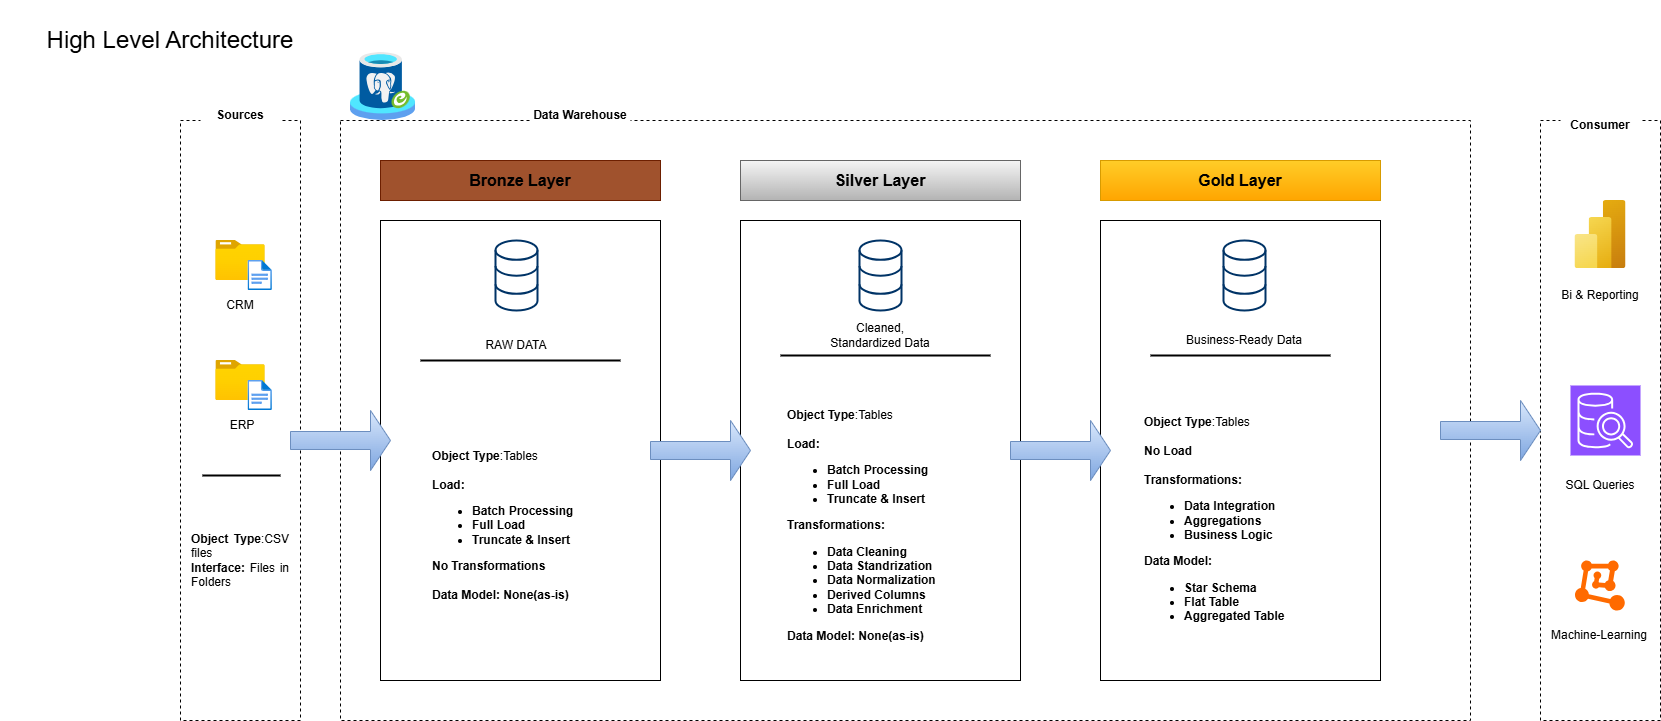

The diagram above was exported from draw.io. Its source (the exported page's mxGraphModel, read from the mxfile embedded in the PNG):
<mxGraphModel dx="1850" dy="1528" grid="1" gridSize="10" guides="1" tooltips="1" connect="1" arrows="1" fold="1" page="1" pageScale="1" pageWidth="850" pageHeight="1100" math="0" shadow="0">
  <root>
    <mxCell id="0" />
    <mxCell id="1" parent="0" />
    <mxCell id="DRWICiw57lr5_JJKcxzK-1" parent="1" style="text;html=1;whiteSpace=wrap;strokeColor=none;fillColor=none;align=center;verticalAlign=middle;rounded=0;" value="&lt;font style=&quot;font-size: 24px;&quot;&gt;High Level Architecture&lt;/font&gt;" vertex="1">
      <mxGeometry height="80" width="340" x="20" as="geometry" />
    </mxCell>
    <mxCell id="DRWICiw57lr5_JJKcxzK-3" parent="1" style="whiteSpace=wrap;html=1;fillColor=none;dashed=1;" value="" vertex="1">
      <mxGeometry height="600" width="120" x="200" y="120" as="geometry" />
    </mxCell>
    <mxCell id="DRWICiw57lr5_JJKcxzK-4" parent="1" style="text;html=1;whiteSpace=wrap;strokeColor=none;fillColor=default;align=center;verticalAlign=middle;rounded=0;" value="&lt;b&gt;Sources&lt;/b&gt;" vertex="1">
      <mxGeometry height="50" width="80" x="220" y="90" as="geometry" />
    </mxCell>
    <mxCell id="DRWICiw57lr5_JJKcxzK-5" parent="1" style="rounded=0;whiteSpace=wrap;html=1;fillColor=none;dashed=1;" value="&amp;nbsp; " vertex="1">
      <mxGeometry height="600" width="1130" x="360" y="120" as="geometry" />
    </mxCell>
    <mxCell id="DRWICiw57lr5_JJKcxzK-6" parent="1" style="rounded=0;whiteSpace=wrap;html=1;dashed=1;fillColor=none;" value="" vertex="1">
      <mxGeometry height="600" width="120" x="1560" y="120" as="geometry" />
    </mxCell>
    <mxCell id="DRWICiw57lr5_JJKcxzK-7" parent="1" style="text;html=1;whiteSpace=wrap;strokeColor=none;fillColor=default;align=center;verticalAlign=middle;rounded=0;" value="&lt;b&gt;Data Warehouse&lt;/b&gt;" vertex="1">
      <mxGeometry height="50" width="100" x="550" y="90" as="geometry" />
    </mxCell>
    <mxCell id="DRWICiw57lr5_JJKcxzK-8" parent="1" style="text;html=1;whiteSpace=wrap;strokeColor=none;fillColor=default;align=center;verticalAlign=middle;rounded=0;" value="&lt;b&gt;Consumer&lt;/b&gt;" vertex="1">
      <mxGeometry height="50" width="80" x="1580" y="100" as="geometry" />
    </mxCell>
    <mxCell id="DRWICiw57lr5_JJKcxzK-10" parent="1" style="text;html=1;whiteSpace=wrap;strokeColor=#6D1F00;fillColor=#a0522d;align=center;verticalAlign=middle;rounded=0;fontColor=#ffffff;" value="&lt;b&gt;&lt;font style=&quot;font-size: 16px; color: rgb(0, 0, 0);&quot;&gt;Bronze Layer&lt;/font&gt;&lt;/b&gt;" vertex="1">
      <mxGeometry height="40" width="280" x="400" y="160" as="geometry" />
    </mxCell>
    <mxCell id="DRWICiw57lr5_JJKcxzK-11" parent="1" style="rounded=0;whiteSpace=wrap;html=1;fillColor=none;" value="" vertex="1">
      <mxGeometry height="460" width="280" x="400" y="220" as="geometry" />
    </mxCell>
    <mxCell id="DRWICiw57lr5_JJKcxzK-12" parent="1" style="html=1;verticalLabelPosition=bottom;align=center;labelBackgroundColor=#ffffff;verticalAlign=top;strokeWidth=2;strokeColor=#003366;shadow=0;dashed=0;shape=mxgraph.ios7.icons.data;" value="" vertex="1">
      <mxGeometry height="70" width="42" x="515" y="240" as="geometry" />
    </mxCell>
    <mxCell id="DRWICiw57lr5_JJKcxzK-13" parent="1" style="text;html=1;whiteSpace=wrap;strokeColor=#666666;fillColor=#f5f5f5;align=center;verticalAlign=middle;rounded=0;gradientColor=#b3b3b3;" value="&lt;b&gt;&lt;font style=&quot;font-size: 16px; color: rgb(0, 0, 0);&quot;&gt;Silver Layer&lt;/font&gt;&lt;/b&gt;" vertex="1">
      <mxGeometry height="40" width="280" x="760" y="160" as="geometry" />
    </mxCell>
    <mxCell id="DRWICiw57lr5_JJKcxzK-14" parent="1" style="rounded=0;whiteSpace=wrap;html=1;fillColor=none;" value="" vertex="1">
      <mxGeometry height="460" width="280" x="760" y="220" as="geometry" />
    </mxCell>
    <mxCell id="DRWICiw57lr5_JJKcxzK-15" parent="1" style="html=1;verticalLabelPosition=bottom;align=center;labelBackgroundColor=#ffffff;verticalAlign=top;strokeWidth=2;strokeColor=#003366;shadow=0;dashed=0;shape=mxgraph.ios7.icons.data;" value="" vertex="1">
      <mxGeometry height="70" width="42" x="879" y="240" as="geometry" />
    </mxCell>
    <mxCell id="DRWICiw57lr5_JJKcxzK-16" parent="1" style="text;html=1;whiteSpace=wrap;strokeColor=#d79b00;fillColor=#ffcd28;align=center;verticalAlign=middle;rounded=0;gradientColor=#ffa500;" value="&lt;font color=&quot;#000000&quot;&gt;&lt;span style=&quot;font-size: 16px;&quot;&gt;&lt;b&gt;Gold Layer&lt;/b&gt;&lt;/span&gt;&lt;/font&gt;" vertex="1">
      <mxGeometry height="40" width="280" x="1120" y="160" as="geometry" />
    </mxCell>
    <mxCell id="DRWICiw57lr5_JJKcxzK-17" parent="1" style="rounded=0;whiteSpace=wrap;html=1;fillColor=none;" value="" vertex="1">
      <mxGeometry height="460" width="280" x="1120" y="220" as="geometry" />
    </mxCell>
    <mxCell id="DRWICiw57lr5_JJKcxzK-18" parent="1" style="html=1;verticalLabelPosition=bottom;align=center;labelBackgroundColor=#ffffff;verticalAlign=top;strokeWidth=2;strokeColor=#003366;shadow=0;dashed=0;shape=mxgraph.ios7.icons.data;" value="" vertex="1">
      <mxGeometry height="70" width="42" x="1243" y="240" as="geometry" />
    </mxCell>
    <mxCell id="DRWICiw57lr5_JJKcxzK-19" parent="1" style="image;aspect=fixed;html=1;points=[];align=center;fontSize=12;image=img/lib/azure2/general/Folder_Blank.svg;" value="" vertex="1">
      <mxGeometry height="40" width="49.29" x="235.36" y="240" as="geometry" />
    </mxCell>
    <mxCell id="DRWICiw57lr5_JJKcxzK-20" parent="1" style="image;aspect=fixed;html=1;points=[];align=center;fontSize=12;image=img/lib/azure2/general/File.svg;" value="" vertex="1">
      <mxGeometry height="30" width="24.35" x="267.54" y="260" as="geometry" />
    </mxCell>
    <mxCell id="DRWICiw57lr5_JJKcxzK-21" parent="1" style="image;aspect=fixed;html=1;points=[];align=center;fontSize=12;image=img/lib/azure2/general/Folder_Blank.svg;" value="" vertex="1">
      <mxGeometry height="40" width="49.29" x="235.36" y="360" as="geometry" />
    </mxCell>
    <mxCell id="DRWICiw57lr5_JJKcxzK-22" parent="1" style="image;aspect=fixed;html=1;points=[];align=center;fontSize=12;image=img/lib/azure2/general/File.svg;" value="" vertex="1">
      <mxGeometry height="30" width="24.35" x="267.54" y="380" as="geometry" />
    </mxCell>
    <mxCell id="DRWICiw57lr5_JJKcxzK-23" parent="1" style="text;html=1;whiteSpace=wrap;strokeColor=none;fillColor=none;align=center;verticalAlign=middle;rounded=0;" value="CRM" vertex="1">
      <mxGeometry height="30" width="60" x="229.99999999999997" y="290" as="geometry" />
    </mxCell>
    <mxCell id="DRWICiw57lr5_JJKcxzK-24" parent="1" style="text;html=1;whiteSpace=wrap;strokeColor=none;fillColor=none;align=center;verticalAlign=middle;rounded=0;" value="ERP" vertex="1">
      <mxGeometry height="30" width="60" x="231.89" y="410" as="geometry" />
    </mxCell>
    <mxCell id="DRWICiw57lr5_JJKcxzK-25" parent="1" style="line;strokeWidth=2;html=1;" value="" vertex="1">
      <mxGeometry height="10" width="78.11" x="221.89" y="470" as="geometry" />
    </mxCell>
    <mxCell id="DRWICiw57lr5_JJKcxzK-27" parent="1" style="text;html=1;whiteSpace=wrap;strokeColor=none;fillColor=none;align=center;verticalAlign=middle;rounded=0;" value="&lt;div style=&quot;text-align: justify;&quot;&gt;&lt;b&gt;Object Type&lt;/b&gt;:CSV files&lt;/div&gt;&lt;div style=&quot;text-align: justify;&quot;&gt;&lt;b&gt;Interface:&lt;/b&gt; Files in Folders&lt;/div&gt;" vertex="1">
      <mxGeometry height="80" width="100" x="210" y="520" as="geometry" />
    </mxCell>
    <mxCell id="DRWICiw57lr5_JJKcxzK-28" parent="1" style="shape=singleArrow;whiteSpace=wrap;html=1;fillColor=#dae8fc;gradientColor=#7ea6e0;strokeColor=#6c8ebf;" value="" vertex="1">
      <mxGeometry height="60" width="100" x="310" y="410" as="geometry" />
    </mxCell>
    <mxCell id="DRWICiw57lr5_JJKcxzK-29" parent="1" style="shape=singleArrow;whiteSpace=wrap;html=1;fillColor=#dae8fc;gradientColor=#7ea6e0;strokeColor=#6c8ebf;" value="" vertex="1">
      <mxGeometry height="60" width="100" x="670" y="420" as="geometry" />
    </mxCell>
    <mxCell id="DRWICiw57lr5_JJKcxzK-32" parent="1" style="text;html=1;whiteSpace=wrap;strokeColor=none;fillColor=none;align=center;verticalAlign=middle;rounded=0;" value="RAW DATA" vertex="1">
      <mxGeometry height="30" width="90" x="491" y="330" as="geometry" />
    </mxCell>
    <mxCell id="DRWICiw57lr5_JJKcxzK-33" parent="1" style="text;html=1;whiteSpace=wrap;strokeColor=none;fillColor=none;align=center;verticalAlign=middle;rounded=0;" value="Cleaned, Standardized Data" vertex="1">
      <mxGeometry height="30" width="110" x="845" y="320" as="geometry" />
    </mxCell>
    <mxCell id="DRWICiw57lr5_JJKcxzK-34" parent="1" style="text;html=1;whiteSpace=wrap;strokeColor=none;fillColor=none;align=center;verticalAlign=middle;rounded=0;" value="Business-Ready Data" vertex="1">
      <mxGeometry height="30" width="120" x="1204" y="325" as="geometry" />
    </mxCell>
    <mxCell id="DRWICiw57lr5_JJKcxzK-35" parent="1" style="line;strokeWidth=2;html=1;" value="" vertex="1">
      <mxGeometry height="10" width="200" x="440" y="355" as="geometry" />
    </mxCell>
    <mxCell id="DRWICiw57lr5_JJKcxzK-36" parent="1" style="line;strokeWidth=2;html=1;" value="" vertex="1">
      <mxGeometry height="10" width="210" x="800" y="350" as="geometry" />
    </mxCell>
    <mxCell id="DRWICiw57lr5_JJKcxzK-37" parent="1" style="line;strokeWidth=2;html=1;" value="" vertex="1">
      <mxGeometry height="10" width="180" x="1170" y="350" as="geometry" />
    </mxCell>
    <mxCell id="DRWICiw57lr5_JJKcxzK-39" parent="1" style="text;html=1;whiteSpace=wrap;strokeColor=none;fillColor=none;align=left;verticalAlign=middle;rounded=0;" value="&lt;div style=&quot;text-align: justify;&quot;&gt;&lt;b&gt;Object Type&lt;/b&gt;:Tables&lt;/div&gt;&lt;div style=&quot;text-align: justify;&quot;&gt;&lt;br&gt;&lt;/div&gt;&lt;div style=&quot;text-align: justify;&quot;&gt;&lt;b&gt;Load:&lt;/b&gt;&lt;/div&gt;&lt;div style=&quot;&quot;&gt;&lt;ul&gt;&lt;li style=&quot;text-align: justify;&quot;&gt;&lt;b&gt;Batch Processing&lt;/b&gt;&lt;/li&gt;&lt;li style=&quot;text-align: justify;&quot;&gt;&lt;b&gt;Full Load&lt;/b&gt;&lt;/li&gt;&lt;li style=&quot;text-align: justify;&quot;&gt;&lt;b&gt;Truncate &amp;amp; Insert&lt;/b&gt;&lt;/li&gt;&lt;/ul&gt;&lt;div style=&quot;text-align: justify;&quot;&gt;&lt;b&gt;No Transformations&lt;/b&gt;&lt;/div&gt;&lt;div style=&quot;text-align: justify;&quot;&gt;&lt;b&gt;&lt;br&gt;&lt;/b&gt;&lt;/div&gt;&lt;div style=&quot;text-align: justify;&quot;&gt;&lt;b&gt;Data Model: None(as-is)&lt;/b&gt;&lt;/div&gt;&lt;/div&gt;" vertex="1">
      <mxGeometry height="250" width="190" x="450" y="400" as="geometry" />
    </mxCell>
    <mxCell id="DRWICiw57lr5_JJKcxzK-42" parent="1" style="text;html=1;whiteSpace=wrap;strokeColor=none;fillColor=none;align=left;verticalAlign=middle;rounded=0;" value="&lt;div style=&quot;text-align: justify;&quot;&gt;&lt;b&gt;Object Type&lt;/b&gt;:Tables&lt;/div&gt;&lt;div style=&quot;text-align: justify;&quot;&gt;&lt;br&gt;&lt;/div&gt;&lt;div style=&quot;text-align: justify;&quot;&gt;&lt;b&gt;Load:&lt;/b&gt;&lt;/div&gt;&lt;div style=&quot;&quot;&gt;&lt;ul&gt;&lt;li style=&quot;text-align: justify;&quot;&gt;&lt;b&gt;Batch Processing&lt;/b&gt;&lt;/li&gt;&lt;li style=&quot;text-align: justify;&quot;&gt;&lt;b&gt;Full Load&lt;/b&gt;&lt;/li&gt;&lt;li style=&quot;text-align: justify;&quot;&gt;&lt;b&gt;Truncate &amp;amp; Insert&lt;/b&gt;&lt;/li&gt;&lt;/ul&gt;&lt;div style=&quot;text-align: justify;&quot;&gt;&lt;b&gt;Transformations:&lt;/b&gt;&lt;/div&gt;&lt;div style=&quot;text-align: justify;&quot;&gt;&lt;ul&gt;&lt;li&gt;&lt;b&gt;Data Cleaning&lt;/b&gt;&lt;/li&gt;&lt;li&gt;&lt;b&gt;Data Standrization&lt;/b&gt;&lt;/li&gt;&lt;li&gt;&lt;b&gt;Data Normalization&lt;/b&gt;&lt;/li&gt;&lt;li&gt;&lt;b&gt;Derived Columns&lt;/b&gt;&lt;/li&gt;&lt;li&gt;&lt;b&gt;Data Enrichment&lt;/b&gt;&lt;/li&gt;&lt;/ul&gt;&lt;/div&gt;&lt;div style=&quot;text-align: justify;&quot;&gt;&lt;b&gt;Data Model: None(as-is)&lt;/b&gt;&lt;/div&gt;&lt;/div&gt;" vertex="1">
      <mxGeometry height="250" width="195" x="805" y="400" as="geometry" />
    </mxCell>
    <mxCell id="DRWICiw57lr5_JJKcxzK-45" parent="1" style="text;html=1;whiteSpace=wrap;strokeColor=none;fillColor=none;align=left;verticalAlign=middle;rounded=0;" value="&lt;div style=&quot;text-align: justify;&quot;&gt;&lt;b&gt;Object Type&lt;/b&gt;:Tables&lt;/div&gt;&lt;div style=&quot;text-align: justify;&quot;&gt;&lt;br&gt;&lt;/div&gt;&lt;div style=&quot;text-align: justify;&quot;&gt;&lt;b&gt;No Load&lt;/b&gt;&lt;/div&gt;&lt;div style=&quot;text-align: justify;&quot;&gt;&lt;b&gt;&lt;br&gt;&lt;/b&gt;&lt;/div&gt;&lt;div style=&quot;&quot;&gt;&lt;div style=&quot;text-align: justify;&quot;&gt;&lt;b&gt;Transformations:&lt;/b&gt;&lt;/div&gt;&lt;div style=&quot;text-align: justify;&quot;&gt;&lt;ul&gt;&lt;li&gt;&lt;b&gt;Data Integration&lt;/b&gt;&lt;/li&gt;&lt;li&gt;&lt;b&gt;Aggregations&lt;/b&gt;&lt;/li&gt;&lt;li&gt;&lt;b&gt;Business Logic&lt;br&gt;&lt;/b&gt;&lt;/li&gt;&lt;/ul&gt;&lt;b&gt;Data Model:&lt;/b&gt;&lt;/div&gt;&lt;div style=&quot;text-align: justify;&quot;&gt;&lt;ul&gt;&lt;li&gt;&lt;b&gt;Star Schema&lt;/b&gt;&lt;/li&gt;&lt;li&gt;&lt;b&gt;Flat Table&lt;/b&gt;&lt;/li&gt;&lt;li&gt;&lt;b&gt;Aggregated Table&lt;/b&gt;&lt;/li&gt;&lt;/ul&gt;&lt;/div&gt;&lt;/div&gt;" vertex="1">
      <mxGeometry height="250" width="195" x="1162.5" y="400" as="geometry" />
    </mxCell>
    <mxCell id="DRWICiw57lr5_JJKcxzK-46" parent="1" style="shape=singleArrow;whiteSpace=wrap;html=1;fillColor=#dae8fc;gradientColor=#7ea6e0;strokeColor=#6c8ebf;" value="" vertex="1">
      <mxGeometry height="60" width="100" x="1030" y="420" as="geometry" />
    </mxCell>
    <mxCell id="DRWICiw57lr5_JJKcxzK-47" parent="1" style="shape=singleArrow;whiteSpace=wrap;html=1;fillColor=#dae8fc;gradientColor=#7ea6e0;strokeColor=#6c8ebf;" value="" vertex="1">
      <mxGeometry height="60" width="100" x="1460" y="400" as="geometry" />
    </mxCell>
    <mxCell id="DRWICiw57lr5_JJKcxzK-48" parent="1" style="image;aspect=fixed;html=1;points=[];align=center;fontSize=12;image=img/lib/azure2/analytics/Power_BI_Embedded.svg;" value="" vertex="1">
      <mxGeometry height="68" width="51" x="1594.5" y="200" as="geometry" />
    </mxCell>
    <mxCell id="DRWICiw57lr5_JJKcxzK-50" parent="1" style="sketch=0;points=[[0,0,0],[0.25,0,0],[0.5,0,0],[0.75,0,0],[1,0,0],[0,1,0],[0.25,1,0],[0.5,1,0],[0.75,1,0],[1,1,0],[0,0.25,0],[0,0.5,0],[0,0.75,0],[1,0.25,0],[1,0.5,0],[1,0.75,0]];outlineConnect=0;fontColor=#232F3E;fillColor=#8C4FFF;strokeColor=#ffffff;dashed=0;verticalLabelPosition=bottom;verticalAlign=top;align=center;html=1;fontSize=12;fontStyle=0;aspect=fixed;shape=mxgraph.aws4.resourceIcon;resIcon=mxgraph.aws4.sql_workbench;" value="" vertex="1">
      <mxGeometry height="70" width="70" x="1590" y="385" as="geometry" />
    </mxCell>
    <mxCell id="DRWICiw57lr5_JJKcxzK-51" parent="1" style="points=[];aspect=fixed;html=1;align=center;shadow=0;dashed=0;fillColor=#FF6A00;strokeColor=none;shape=mxgraph.alibaba_cloud.machine_learning;" value="" vertex="1">
      <mxGeometry height="50.099999999999994" width="49.8" x="1594.5" y="560" as="geometry" />
    </mxCell>
    <mxCell id="DRWICiw57lr5_JJKcxzK-52" parent="1" style="text;html=1;whiteSpace=wrap;strokeColor=none;fillColor=none;align=center;verticalAlign=middle;rounded=0;" value="Bi &amp;amp; Reporting" vertex="1">
      <mxGeometry height="30" width="120" x="1560" y="280" as="geometry" />
    </mxCell>
    <mxCell id="DRWICiw57lr5_JJKcxzK-53" parent="1" style="text;html=1;whiteSpace=wrap;strokeColor=none;fillColor=none;align=center;verticalAlign=middle;rounded=0;" value="SQL Queries" vertex="1">
      <mxGeometry height="30" width="120" x="1560" y="470" as="geometry" />
    </mxCell>
    <mxCell id="DRWICiw57lr5_JJKcxzK-54" parent="1" style="text;html=1;whiteSpace=wrap;strokeColor=none;fillColor=none;align=center;verticalAlign=middle;rounded=0;" value="Machine-Learning" vertex="1">
      <mxGeometry height="30" width="120" x="1559.4" y="620" as="geometry" />
    </mxCell>
    <mxCell id="DRWICiw57lr5_JJKcxzK-56" parent="1" style="image;aspect=fixed;html=1;points=[];align=center;fontSize=12;image=img/lib/azure2/other/Arc_PostgreSQL.svg;" value="" vertex="1">
      <mxGeometry height="68" width="65.08" x="370" y="52" as="geometry" />
    </mxCell>
  </root>
</mxGraphModel>